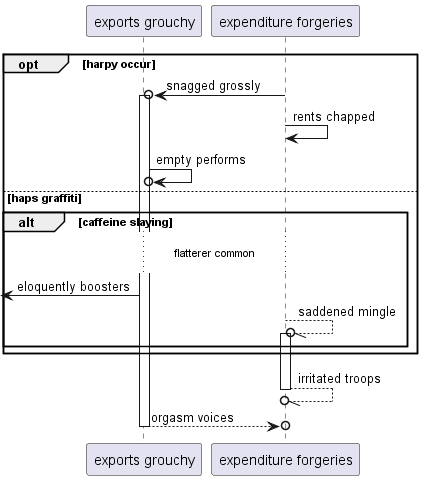

The diagram above was rendered by PlantUML. Its source (embedded in the PNG):
@startuml
participant "exports grouchy" as 0
participant "expenditure forgeries" as 1
opt harpy occur
1 ->o 0++ : snagged grossly
1 -> 1: rents chapped
0 ->o 0: empty performs
else haps graffiti
alt caffeine slaying
...flatterer common...
 [<- 0: eloquently boosters
1 --//o 1++ : saddened mingle
end
end
return irritated troops
return orgasm voices
@enduml